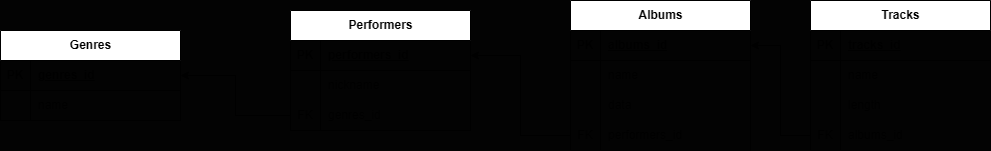

The diagram above was exported from draw.io. Its source (the exported page's mxGraphModel, read from the mxfile embedded in the PNG):
<mxGraphModel dx="616" dy="549" grid="0" gridSize="10" guides="1" tooltips="1" connect="1" arrows="1" fold="1" page="1" pageScale="1" pageWidth="1920" pageHeight="1200" background="#030303" math="0" shadow="0">
  <root>
    <mxCell id="0" />
    <mxCell id="1" parent="0" />
    <mxCell id="INO0Qg6UD8b2fWy0fmUW-1" value="Genres" style="shape=table;startSize=30;container=1;collapsible=1;childLayout=tableLayout;fixedRows=1;rowLines=0;fontStyle=1;align=center;resizeLast=1;html=1;" vertex="1" parent="1">
      <mxGeometry x="120" y="160" width="180" height="90" as="geometry" />
    </mxCell>
    <mxCell id="INO0Qg6UD8b2fWy0fmUW-2" value="" style="shape=tableRow;horizontal=0;startSize=0;swimlaneHead=0;swimlaneBody=0;fillColor=none;collapsible=0;dropTarget=0;points=[[0,0.5],[1,0.5]];portConstraint=eastwest;top=0;left=0;right=0;bottom=1;" vertex="1" parent="INO0Qg6UD8b2fWy0fmUW-1">
      <mxGeometry y="30" width="180" height="30" as="geometry" />
    </mxCell>
    <mxCell id="INO0Qg6UD8b2fWy0fmUW-3" value="PK" style="shape=partialRectangle;connectable=0;fillColor=none;top=0;left=0;bottom=0;right=0;fontStyle=1;overflow=hidden;whiteSpace=wrap;html=1;" vertex="1" parent="INO0Qg6UD8b2fWy0fmUW-2">
      <mxGeometry width="30" height="30" as="geometry">
        <mxRectangle width="30" height="30" as="alternateBounds" />
      </mxGeometry>
    </mxCell>
    <mxCell id="INO0Qg6UD8b2fWy0fmUW-4" value="genres_id" style="shape=partialRectangle;connectable=0;fillColor=none;top=0;left=0;bottom=0;right=0;align=left;spacingLeft=6;fontStyle=5;overflow=hidden;whiteSpace=wrap;html=1;" vertex="1" parent="INO0Qg6UD8b2fWy0fmUW-2">
      <mxGeometry x="30" width="150" height="30" as="geometry">
        <mxRectangle width="150" height="30" as="alternateBounds" />
      </mxGeometry>
    </mxCell>
    <mxCell id="INO0Qg6UD8b2fWy0fmUW-5" value="" style="shape=tableRow;horizontal=0;startSize=0;swimlaneHead=0;swimlaneBody=0;fillColor=none;collapsible=0;dropTarget=0;points=[[0,0.5],[1,0.5]];portConstraint=eastwest;top=0;left=0;right=0;bottom=0;" vertex="1" parent="INO0Qg6UD8b2fWy0fmUW-1">
      <mxGeometry y="60" width="180" height="30" as="geometry" />
    </mxCell>
    <mxCell id="INO0Qg6UD8b2fWy0fmUW-6" value="" style="shape=partialRectangle;connectable=0;fillColor=none;top=0;left=0;bottom=0;right=0;editable=1;overflow=hidden;whiteSpace=wrap;html=1;" vertex="1" parent="INO0Qg6UD8b2fWy0fmUW-5">
      <mxGeometry width="30" height="30" as="geometry">
        <mxRectangle width="30" height="30" as="alternateBounds" />
      </mxGeometry>
    </mxCell>
    <mxCell id="INO0Qg6UD8b2fWy0fmUW-7" value="name" style="shape=partialRectangle;connectable=0;fillColor=none;top=0;left=0;bottom=0;right=0;align=left;spacingLeft=6;overflow=hidden;whiteSpace=wrap;html=1;" vertex="1" parent="INO0Qg6UD8b2fWy0fmUW-5">
      <mxGeometry x="30" width="150" height="30" as="geometry">
        <mxRectangle width="150" height="30" as="alternateBounds" />
      </mxGeometry>
    </mxCell>
    <mxCell id="INO0Qg6UD8b2fWy0fmUW-8" value="Performers" style="shape=table;startSize=30;container=1;collapsible=1;childLayout=tableLayout;fixedRows=1;rowLines=0;fontStyle=1;align=center;resizeLast=1;html=1;" vertex="1" parent="1">
      <mxGeometry x="410" y="140" width="180" height="120" as="geometry" />
    </mxCell>
    <mxCell id="INO0Qg6UD8b2fWy0fmUW-9" value="" style="shape=tableRow;horizontal=0;startSize=0;swimlaneHead=0;swimlaneBody=0;fillColor=none;collapsible=0;dropTarget=0;points=[[0,0.5],[1,0.5]];portConstraint=eastwest;top=0;left=0;right=0;bottom=1;" vertex="1" parent="INO0Qg6UD8b2fWy0fmUW-8">
      <mxGeometry y="30" width="180" height="30" as="geometry" />
    </mxCell>
    <mxCell id="INO0Qg6UD8b2fWy0fmUW-10" value="PK" style="shape=partialRectangle;connectable=0;fillColor=none;top=0;left=0;bottom=0;right=0;fontStyle=1;overflow=hidden;whiteSpace=wrap;html=1;" vertex="1" parent="INO0Qg6UD8b2fWy0fmUW-9">
      <mxGeometry width="30" height="30" as="geometry">
        <mxRectangle width="30" height="30" as="alternateBounds" />
      </mxGeometry>
    </mxCell>
    <mxCell id="INO0Qg6UD8b2fWy0fmUW-11" value="performers_id" style="shape=partialRectangle;connectable=0;fillColor=none;top=0;left=0;bottom=0;right=0;align=left;spacingLeft=6;fontStyle=5;overflow=hidden;whiteSpace=wrap;html=1;" vertex="1" parent="INO0Qg6UD8b2fWy0fmUW-9">
      <mxGeometry x="30" width="150" height="30" as="geometry">
        <mxRectangle width="150" height="30" as="alternateBounds" />
      </mxGeometry>
    </mxCell>
    <mxCell id="INO0Qg6UD8b2fWy0fmUW-12" value="" style="shape=tableRow;horizontal=0;startSize=0;swimlaneHead=0;swimlaneBody=0;fillColor=none;collapsible=0;dropTarget=0;points=[[0,0.5],[1,0.5]];portConstraint=eastwest;top=0;left=0;right=0;bottom=0;" vertex="1" parent="INO0Qg6UD8b2fWy0fmUW-8">
      <mxGeometry y="60" width="180" height="30" as="geometry" />
    </mxCell>
    <mxCell id="INO0Qg6UD8b2fWy0fmUW-13" value="" style="shape=partialRectangle;connectable=0;fillColor=none;top=0;left=0;bottom=0;right=0;editable=1;overflow=hidden;whiteSpace=wrap;html=1;" vertex="1" parent="INO0Qg6UD8b2fWy0fmUW-12">
      <mxGeometry width="30" height="30" as="geometry">
        <mxRectangle width="30" height="30" as="alternateBounds" />
      </mxGeometry>
    </mxCell>
    <mxCell id="INO0Qg6UD8b2fWy0fmUW-14" value="nickname" style="shape=partialRectangle;connectable=0;fillColor=none;top=0;left=0;bottom=0;right=0;align=left;spacingLeft=6;overflow=hidden;whiteSpace=wrap;html=1;" vertex="1" parent="INO0Qg6UD8b2fWy0fmUW-12">
      <mxGeometry x="30" width="150" height="30" as="geometry">
        <mxRectangle width="150" height="30" as="alternateBounds" />
      </mxGeometry>
    </mxCell>
    <mxCell id="INO0Qg6UD8b2fWy0fmUW-15" value="" style="shape=tableRow;horizontal=0;startSize=0;swimlaneHead=0;swimlaneBody=0;fillColor=none;collapsible=0;dropTarget=0;points=[[0,0.5],[1,0.5]];portConstraint=eastwest;top=0;left=0;right=0;bottom=0;" vertex="1" parent="INO0Qg6UD8b2fWy0fmUW-8">
      <mxGeometry y="90" width="180" height="30" as="geometry" />
    </mxCell>
    <mxCell id="INO0Qg6UD8b2fWy0fmUW-16" value="FK" style="shape=partialRectangle;connectable=0;fillColor=none;top=0;left=0;bottom=0;right=0;editable=1;overflow=hidden;whiteSpace=wrap;html=1;" vertex="1" parent="INO0Qg6UD8b2fWy0fmUW-15">
      <mxGeometry width="30" height="30" as="geometry">
        <mxRectangle width="30" height="30" as="alternateBounds" />
      </mxGeometry>
    </mxCell>
    <mxCell id="INO0Qg6UD8b2fWy0fmUW-17" value="genres_id" style="shape=partialRectangle;connectable=0;fillColor=none;top=0;left=0;bottom=0;right=0;align=left;spacingLeft=6;overflow=hidden;whiteSpace=wrap;html=1;" vertex="1" parent="INO0Qg6UD8b2fWy0fmUW-15">
      <mxGeometry x="30" width="150" height="30" as="geometry">
        <mxRectangle width="150" height="30" as="alternateBounds" />
      </mxGeometry>
    </mxCell>
    <mxCell id="INO0Qg6UD8b2fWy0fmUW-18" style="edgeStyle=orthogonalEdgeStyle;rounded=0;orthogonalLoop=1;jettySize=auto;html=1;exitX=0;exitY=0.5;exitDx=0;exitDy=0;" edge="1" parent="1" source="INO0Qg6UD8b2fWy0fmUW-15" target="INO0Qg6UD8b2fWy0fmUW-2">
      <mxGeometry relative="1" as="geometry" />
    </mxCell>
    <mxCell id="INO0Qg6UD8b2fWy0fmUW-19" value="Albums" style="shape=table;startSize=30;container=1;collapsible=1;childLayout=tableLayout;fixedRows=1;rowLines=0;fontStyle=1;align=center;resizeLast=1;html=1;" vertex="1" parent="1">
      <mxGeometry x="690" y="130" width="180" height="150" as="geometry" />
    </mxCell>
    <mxCell id="INO0Qg6UD8b2fWy0fmUW-20" value="" style="shape=tableRow;horizontal=0;startSize=0;swimlaneHead=0;swimlaneBody=0;fillColor=none;collapsible=0;dropTarget=0;points=[[0,0.5],[1,0.5]];portConstraint=eastwest;top=0;left=0;right=0;bottom=1;" vertex="1" parent="INO0Qg6UD8b2fWy0fmUW-19">
      <mxGeometry y="30" width="180" height="30" as="geometry" />
    </mxCell>
    <mxCell id="INO0Qg6UD8b2fWy0fmUW-21" value="PK" style="shape=partialRectangle;connectable=0;fillColor=none;top=0;left=0;bottom=0;right=0;fontStyle=1;overflow=hidden;whiteSpace=wrap;html=1;" vertex="1" parent="INO0Qg6UD8b2fWy0fmUW-20">
      <mxGeometry width="30" height="30" as="geometry">
        <mxRectangle width="30" height="30" as="alternateBounds" />
      </mxGeometry>
    </mxCell>
    <mxCell id="INO0Qg6UD8b2fWy0fmUW-22" value="albums_id" style="shape=partialRectangle;connectable=0;fillColor=none;top=0;left=0;bottom=0;right=0;align=left;spacingLeft=6;fontStyle=5;overflow=hidden;whiteSpace=wrap;html=1;" vertex="1" parent="INO0Qg6UD8b2fWy0fmUW-20">
      <mxGeometry x="30" width="150" height="30" as="geometry">
        <mxRectangle width="150" height="30" as="alternateBounds" />
      </mxGeometry>
    </mxCell>
    <mxCell id="INO0Qg6UD8b2fWy0fmUW-23" value="" style="shape=tableRow;horizontal=0;startSize=0;swimlaneHead=0;swimlaneBody=0;fillColor=none;collapsible=0;dropTarget=0;points=[[0,0.5],[1,0.5]];portConstraint=eastwest;top=0;left=0;right=0;bottom=0;" vertex="1" parent="INO0Qg6UD8b2fWy0fmUW-19">
      <mxGeometry y="60" width="180" height="30" as="geometry" />
    </mxCell>
    <mxCell id="INO0Qg6UD8b2fWy0fmUW-24" value="" style="shape=partialRectangle;connectable=0;fillColor=none;top=0;left=0;bottom=0;right=0;editable=1;overflow=hidden;whiteSpace=wrap;html=1;" vertex="1" parent="INO0Qg6UD8b2fWy0fmUW-23">
      <mxGeometry width="30" height="30" as="geometry">
        <mxRectangle width="30" height="30" as="alternateBounds" />
      </mxGeometry>
    </mxCell>
    <mxCell id="INO0Qg6UD8b2fWy0fmUW-25" value="name" style="shape=partialRectangle;connectable=0;fillColor=none;top=0;left=0;bottom=0;right=0;align=left;spacingLeft=6;overflow=hidden;whiteSpace=wrap;html=1;" vertex="1" parent="INO0Qg6UD8b2fWy0fmUW-23">
      <mxGeometry x="30" width="150" height="30" as="geometry">
        <mxRectangle width="150" height="30" as="alternateBounds" />
      </mxGeometry>
    </mxCell>
    <mxCell id="INO0Qg6UD8b2fWy0fmUW-26" value="" style="shape=tableRow;horizontal=0;startSize=0;swimlaneHead=0;swimlaneBody=0;fillColor=none;collapsible=0;dropTarget=0;points=[[0,0.5],[1,0.5]];portConstraint=eastwest;top=0;left=0;right=0;bottom=0;" vertex="1" parent="INO0Qg6UD8b2fWy0fmUW-19">
      <mxGeometry y="90" width="180" height="30" as="geometry" />
    </mxCell>
    <mxCell id="INO0Qg6UD8b2fWy0fmUW-27" value="" style="shape=partialRectangle;connectable=0;fillColor=none;top=0;left=0;bottom=0;right=0;editable=1;overflow=hidden;whiteSpace=wrap;html=1;" vertex="1" parent="INO0Qg6UD8b2fWy0fmUW-26">
      <mxGeometry width="30" height="30" as="geometry">
        <mxRectangle width="30" height="30" as="alternateBounds" />
      </mxGeometry>
    </mxCell>
    <mxCell id="INO0Qg6UD8b2fWy0fmUW-28" value="data" style="shape=partialRectangle;connectable=0;fillColor=none;top=0;left=0;bottom=0;right=0;align=left;spacingLeft=6;overflow=hidden;whiteSpace=wrap;html=1;" vertex="1" parent="INO0Qg6UD8b2fWy0fmUW-26">
      <mxGeometry x="30" width="150" height="30" as="geometry">
        <mxRectangle width="150" height="30" as="alternateBounds" />
      </mxGeometry>
    </mxCell>
    <mxCell id="INO0Qg6UD8b2fWy0fmUW-29" value="" style="shape=tableRow;horizontal=0;startSize=0;swimlaneHead=0;swimlaneBody=0;fillColor=none;collapsible=0;dropTarget=0;points=[[0,0.5],[1,0.5]];portConstraint=eastwest;top=0;left=0;right=0;bottom=0;" vertex="1" parent="INO0Qg6UD8b2fWy0fmUW-19">
      <mxGeometry y="120" width="180" height="30" as="geometry" />
    </mxCell>
    <mxCell id="INO0Qg6UD8b2fWy0fmUW-30" value="FK" style="shape=partialRectangle;connectable=0;fillColor=none;top=0;left=0;bottom=0;right=0;editable=1;overflow=hidden;whiteSpace=wrap;html=1;" vertex="1" parent="INO0Qg6UD8b2fWy0fmUW-29">
      <mxGeometry width="30" height="30" as="geometry">
        <mxRectangle width="30" height="30" as="alternateBounds" />
      </mxGeometry>
    </mxCell>
    <mxCell id="INO0Qg6UD8b2fWy0fmUW-31" value="performers_id" style="shape=partialRectangle;connectable=0;fillColor=none;top=0;left=0;bottom=0;right=0;align=left;spacingLeft=6;overflow=hidden;whiteSpace=wrap;html=1;" vertex="1" parent="INO0Qg6UD8b2fWy0fmUW-29">
      <mxGeometry x="30" width="150" height="30" as="geometry">
        <mxRectangle width="150" height="30" as="alternateBounds" />
      </mxGeometry>
    </mxCell>
    <mxCell id="INO0Qg6UD8b2fWy0fmUW-32" style="edgeStyle=orthogonalEdgeStyle;rounded=0;orthogonalLoop=1;jettySize=auto;html=1;exitX=0;exitY=0.5;exitDx=0;exitDy=0;entryX=1;entryY=0.5;entryDx=0;entryDy=0;" edge="1" parent="1" source="INO0Qg6UD8b2fWy0fmUW-29" target="INO0Qg6UD8b2fWy0fmUW-9">
      <mxGeometry relative="1" as="geometry" />
    </mxCell>
    <mxCell id="INO0Qg6UD8b2fWy0fmUW-33" value="Tracks" style="shape=table;startSize=30;container=1;collapsible=1;childLayout=tableLayout;fixedRows=1;rowLines=0;fontStyle=1;align=center;resizeLast=1;html=1;" vertex="1" parent="1">
      <mxGeometry x="930" y="130" width="180" height="150" as="geometry" />
    </mxCell>
    <mxCell id="INO0Qg6UD8b2fWy0fmUW-34" value="" style="shape=tableRow;horizontal=0;startSize=0;swimlaneHead=0;swimlaneBody=0;fillColor=none;collapsible=0;dropTarget=0;points=[[0,0.5],[1,0.5]];portConstraint=eastwest;top=0;left=0;right=0;bottom=1;" vertex="1" parent="INO0Qg6UD8b2fWy0fmUW-33">
      <mxGeometry y="30" width="180" height="30" as="geometry" />
    </mxCell>
    <mxCell id="INO0Qg6UD8b2fWy0fmUW-35" value="PK" style="shape=partialRectangle;connectable=0;fillColor=none;top=0;left=0;bottom=0;right=0;fontStyle=1;overflow=hidden;whiteSpace=wrap;html=1;" vertex="1" parent="INO0Qg6UD8b2fWy0fmUW-34">
      <mxGeometry width="30" height="30" as="geometry">
        <mxRectangle width="30" height="30" as="alternateBounds" />
      </mxGeometry>
    </mxCell>
    <mxCell id="INO0Qg6UD8b2fWy0fmUW-36" value="tracks_id" style="shape=partialRectangle;connectable=0;fillColor=none;top=0;left=0;bottom=0;right=0;align=left;spacingLeft=6;fontStyle=5;overflow=hidden;whiteSpace=wrap;html=1;" vertex="1" parent="INO0Qg6UD8b2fWy0fmUW-34">
      <mxGeometry x="30" width="150" height="30" as="geometry">
        <mxRectangle width="150" height="30" as="alternateBounds" />
      </mxGeometry>
    </mxCell>
    <mxCell id="INO0Qg6UD8b2fWy0fmUW-37" value="" style="shape=tableRow;horizontal=0;startSize=0;swimlaneHead=0;swimlaneBody=0;fillColor=none;collapsible=0;dropTarget=0;points=[[0,0.5],[1,0.5]];portConstraint=eastwest;top=0;left=0;right=0;bottom=0;" vertex="1" parent="INO0Qg6UD8b2fWy0fmUW-33">
      <mxGeometry y="60" width="180" height="30" as="geometry" />
    </mxCell>
    <mxCell id="INO0Qg6UD8b2fWy0fmUW-38" value="" style="shape=partialRectangle;connectable=0;fillColor=none;top=0;left=0;bottom=0;right=0;editable=1;overflow=hidden;whiteSpace=wrap;html=1;" vertex="1" parent="INO0Qg6UD8b2fWy0fmUW-37">
      <mxGeometry width="30" height="30" as="geometry">
        <mxRectangle width="30" height="30" as="alternateBounds" />
      </mxGeometry>
    </mxCell>
    <mxCell id="INO0Qg6UD8b2fWy0fmUW-39" value="name" style="shape=partialRectangle;connectable=0;fillColor=none;top=0;left=0;bottom=0;right=0;align=left;spacingLeft=6;overflow=hidden;whiteSpace=wrap;html=1;" vertex="1" parent="INO0Qg6UD8b2fWy0fmUW-37">
      <mxGeometry x="30" width="150" height="30" as="geometry">
        <mxRectangle width="150" height="30" as="alternateBounds" />
      </mxGeometry>
    </mxCell>
    <mxCell id="INO0Qg6UD8b2fWy0fmUW-40" value="" style="shape=tableRow;horizontal=0;startSize=0;swimlaneHead=0;swimlaneBody=0;fillColor=none;collapsible=0;dropTarget=0;points=[[0,0.5],[1,0.5]];portConstraint=eastwest;top=0;left=0;right=0;bottom=0;" vertex="1" parent="INO0Qg6UD8b2fWy0fmUW-33">
      <mxGeometry y="90" width="180" height="30" as="geometry" />
    </mxCell>
    <mxCell id="INO0Qg6UD8b2fWy0fmUW-41" value="" style="shape=partialRectangle;connectable=0;fillColor=none;top=0;left=0;bottom=0;right=0;editable=1;overflow=hidden;whiteSpace=wrap;html=1;" vertex="1" parent="INO0Qg6UD8b2fWy0fmUW-40">
      <mxGeometry width="30" height="30" as="geometry">
        <mxRectangle width="30" height="30" as="alternateBounds" />
      </mxGeometry>
    </mxCell>
    <mxCell id="INO0Qg6UD8b2fWy0fmUW-42" value="length" style="shape=partialRectangle;connectable=0;fillColor=none;top=0;left=0;bottom=0;right=0;align=left;spacingLeft=6;overflow=hidden;whiteSpace=wrap;html=1;" vertex="1" parent="INO0Qg6UD8b2fWy0fmUW-40">
      <mxGeometry x="30" width="150" height="30" as="geometry">
        <mxRectangle width="150" height="30" as="alternateBounds" />
      </mxGeometry>
    </mxCell>
    <mxCell id="INO0Qg6UD8b2fWy0fmUW-43" value="" style="shape=tableRow;horizontal=0;startSize=0;swimlaneHead=0;swimlaneBody=0;fillColor=none;collapsible=0;dropTarget=0;points=[[0,0.5],[1,0.5]];portConstraint=eastwest;top=0;left=0;right=0;bottom=0;" vertex="1" parent="INO0Qg6UD8b2fWy0fmUW-33">
      <mxGeometry y="120" width="180" height="30" as="geometry" />
    </mxCell>
    <mxCell id="INO0Qg6UD8b2fWy0fmUW-44" value="FK" style="shape=partialRectangle;connectable=0;fillColor=none;top=0;left=0;bottom=0;right=0;editable=1;overflow=hidden;whiteSpace=wrap;html=1;" vertex="1" parent="INO0Qg6UD8b2fWy0fmUW-43">
      <mxGeometry width="30" height="30" as="geometry">
        <mxRectangle width="30" height="30" as="alternateBounds" />
      </mxGeometry>
    </mxCell>
    <mxCell id="INO0Qg6UD8b2fWy0fmUW-45" value="albums_id" style="shape=partialRectangle;connectable=0;fillColor=none;top=0;left=0;bottom=0;right=0;align=left;spacingLeft=6;overflow=hidden;whiteSpace=wrap;html=1;" vertex="1" parent="INO0Qg6UD8b2fWy0fmUW-43">
      <mxGeometry x="30" width="150" height="30" as="geometry">
        <mxRectangle width="150" height="30" as="alternateBounds" />
      </mxGeometry>
    </mxCell>
    <mxCell id="INO0Qg6UD8b2fWy0fmUW-46" style="edgeStyle=orthogonalEdgeStyle;rounded=0;orthogonalLoop=1;jettySize=auto;html=1;exitX=0;exitY=0.5;exitDx=0;exitDy=0;entryX=1;entryY=0.5;entryDx=0;entryDy=0;" edge="1" parent="1" source="INO0Qg6UD8b2fWy0fmUW-43" target="INO0Qg6UD8b2fWy0fmUW-20">
      <mxGeometry relative="1" as="geometry" />
    </mxCell>
  </root>
</mxGraphModel>